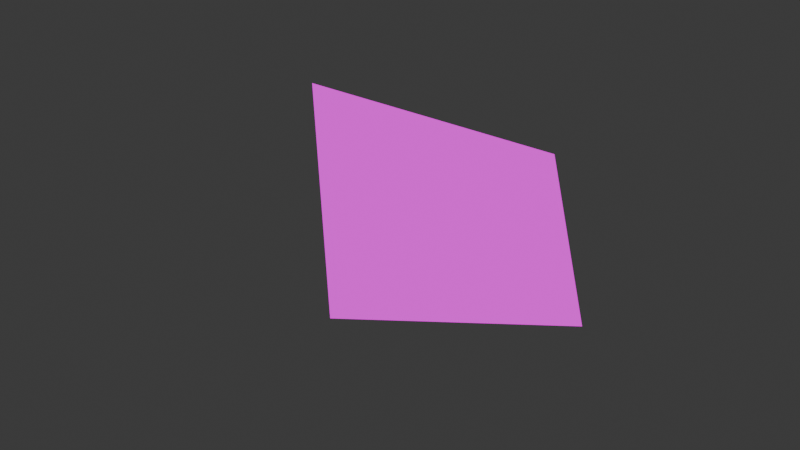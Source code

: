 # Source: d4.blend  (saved by Blender 4.2.66; exported with 4.5.12 LTS)
import bpy
from mathutils import Matrix  # noqa: F401  (used for matrix-valued properties, if any)

bpy.ops.wm.read_factory_settings(use_empty=True)
scene = bpy.context.scene
scene.name = 'Scene'

# ---- collections
col_collection = bpy.data.collections.new('Collection'); scene.collection.children.link(col_collection)

# ---- images (referenced by path relative to the original .blend; pixels are not part of the script)
import os
ASSET_DIR = os.environ.get("B2B_ASSET_DIR", "")  # directory of the original .blend (textures are referenced by path, not embedded)
HERE = os.path.dirname(os.path.abspath(__file__))  # packed textures are extracted next to this script under _unpacked/

def load_image(name, relpath, width, height, colorspace="sRGB"):
    """Load a texture the original file referenced (path relative to the .blend, or extracted next to this script)."""
    p = next((c for c in (os.path.join(HERE, relpath), os.path.join(ASSET_DIR, relpath)) if relpath and os.path.exists(c)), "")
    if p:
        img = bpy.data.images.load(p, check_existing=True)
        img.name = name
    else:  # same state as the original file: an image datablock whose file is absent (Cycles renders it pink)
        img = bpy.data.images.new(name, width, height)
        img.source = "FILE"
        img.filepath = "//" + (relpath or name)
    img.colorspace_settings.name = colorspace
    return img
img_ham_accounts_png = load_image('ham-accounts.png', 'ham-accounts.png', 1024, 1024, 'sRGB')

# ---- materials (node trees are filled in below, after node groups)
mat_material_002 = bpy.data.materials.new('Material.002')

# ---- material node trees
mat_material_002.use_nodes = True; mat_material_002.node_tree.nodes.clear()
_N = mat_material_002.node_tree.nodes; _L = mat_material_002.node_tree.links
n0 = _N.new('ShaderNodeOutputMaterial'); n0.name = 'Material Output'; n0.location = (300, 300)
n1 = _N.new('ShaderNodeTexImage'); n1.name = 'Image Texture'; n1.location = (-13, 286)
n1.image = img_ham_accounts_png
_L.new(n1.outputs[0], n0.inputs[0])
n0.is_active_output = True

# ---- world
world_world = bpy.data.worlds.new('World'); scene.world = world_world
world_world.use_nodes = True; world_world.node_tree.nodes.clear()
_N = world_world.node_tree.nodes; _L = world_world.node_tree.links
n0 = _N.new('ShaderNodeOutputWorld'); n0.name = 'World Output'; n0.location = (300, 300)
n1 = _N.new('ShaderNodeBackground'); n1.name = 'Background'; n1.location = (10, 300)
n1.inputs[0].default_value = (0.05088, 0.05088, 0.05088, 1.0)
_L.new(n1.outputs[0], n0.inputs[0])
n0.is_active_output = True
world_world.color = (0.05088, 0.05088, 0.05088)
world_world.sun_shadow_jitter_overblur = 0.0

# ---- cameras
cam_camera_002 = bpy.data.cameras.new('Camera.002')

# ---- meshes
me_plane_002 = bpy.data.meshes.new('Plane.002')
me_plane_002.from_pydata([(-0.5535, -1.544, 0.9871), (1.371, -1.517, 1.038), (-1.035, 0.9963, 0.001421), (1.012, 0.9968, 0.1256)], [], [(0, 1, 3, 2)])
_uv = me_plane_002.uv_layers.new(name='UVMap')
_uv.uv.foreach_set('vector', [0.0, 0.0, 1.0, 0.0, 1.0, 1.0, 0.0, 1.0])
me_plane_002.materials.append(mat_material_002)
me_plane_002.update()

# ---- objects
ob_camera = bpy.data.objects.new('Camera', cam_camera_002)
ob_plane_001 = bpy.data.objects.new('Plane.001', me_plane_002)
ob_empty = bpy.data.objects.new('Empty', None)

# ---- transforms, parenting, visibility, modifiers, constraints
ob_camera.location = (10.67, 0.0, 0.0)
ob_camera.rotation_euler = (1.634, 2.372e-07, 1.605)
ob_plane_001.location = (3.862, 0.03578, 0.4225)
ob_plane_001.rotation_euler = (-0.3687, 1.397, 0.2984)
ob_plane_001.scale = (0.5828, 1.0, 1.0)
ob_empty.location = (0.0, 0.0, 0.0)
ob_empty.rotation_euler = (1.571, -0.0, 1.571)
ob_empty.empty_display_type = 'IMAGE'
ob_empty.empty_display_size = 5.0

# ---- collection membership
scene.collection.objects.link(ob_camera)
scene.collection.objects.link(ob_plane_001)
col_collection.objects.link(ob_empty)

# ---- scene / render settings (as saved in the file)
scene.camera = ob_camera
scene.frame_start = 1; scene.frame_end = 250; scene.frame_set(1)
scene.render.engine = 'BLENDER_EEVEE_NEXT'
scene.render.film_transparent = True
scene.eevee.use_shadows = False
bpy.context.view_layer.update()

# ---- added for rendering (the .blend has no usable light): sun
light_auto_sun = bpy.data.lights.new('AutoSun', 'SUN')
light_auto_sun.energy = 3.0
light_auto_sun.angle = 0.0523599
ob_auto_sun = bpy.data.objects.new('AutoSun', light_auto_sun)
scene.collection.objects.link(ob_auto_sun)
ob_auto_sun.rotation_euler = (0.872665, 0.174533, 0.523599)
bpy.context.view_layer.update()
